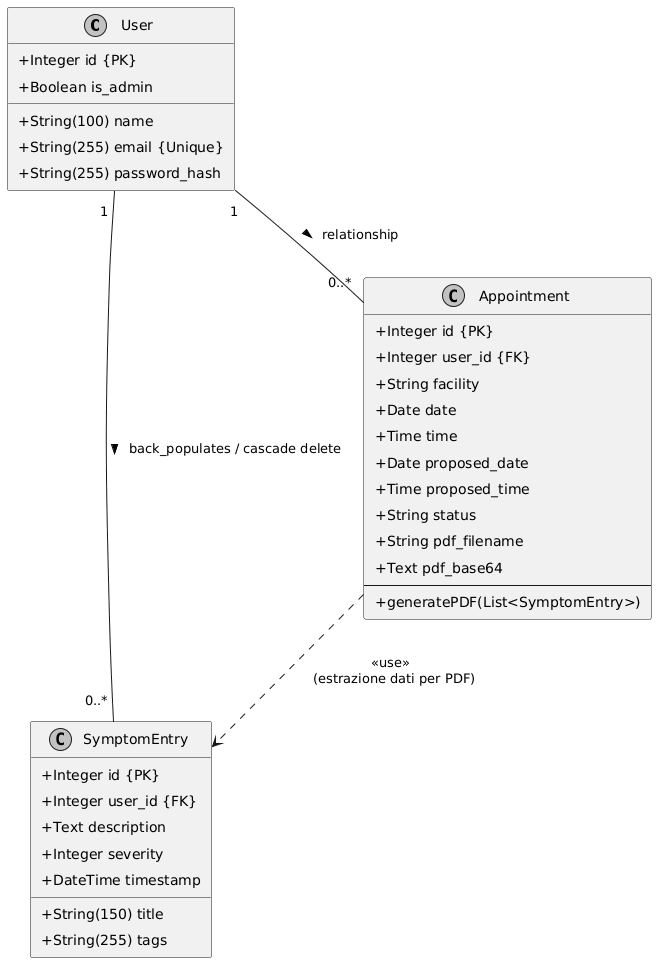

The diagram above was rendered by PlantUML. Its source (embedded in the PNG):
@startuml
skinparam classAttributeIconSize 0
skinparam monochrome true
skinparam shadowing false
skinparam padding 5

class User {
    + Integer id {PK}
    + String(100) name
    + String(255) email {Unique}
    + String(255) password_hash
    + Boolean is_admin
}

class SymptomEntry {
    + Integer id {PK}
    + Integer user_id {FK}
    + String(150) title
    + Text description
    + Integer severity
    + DateTime timestamp
    + String(255) tags
}


class Appointment {
    + Integer id {PK}
    + Integer user_id {FK}
    + String facility
    + Date date
    + Time time
    + Date proposed_date
    + Time proposed_time
    + String status
    + String pdf_filename
    + Text pdf_base64
    --
    + generatePDF(List<SymptomEntry>)
}

' Relazioni 1 a Molti (1..*)
User "1" -- "0..*" SymptomEntry : back_populates / cascade delete >
User "1" -- "0..*" Appointment : relationship >

' Dipendenza Logica (Uso dei dati per il PDF)
Appointment ..> SymptomEntry : <<use>> \n (estrazione dati per PDF)
@enduml